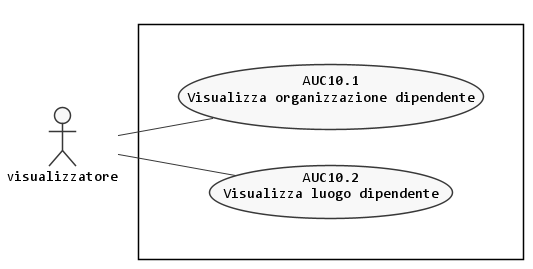

The diagram above was rendered by PlantUML. Its source (embedded in the PNG):
@startuml query-sul-dipendente
left to right direction

skinparam {
  linetype polyline
  monochrome true
  shadowing false
  defaultFontName Consolas
  DefaultTextAlignment center
  noteFontName Arial
}

scale max 1024 width


actor :visualizzatore: as A

rectangle {
  together {
    usecase (AUC10.1) as "AUC10.1\nVisualizza organizzazione dipendente"
    usecase (AUC10.2) as "AUC10.2\nVisualizza luogo dipendente"
  }
}

:A: -- AUC10.1
:A: -- AUC10.2

@enduml